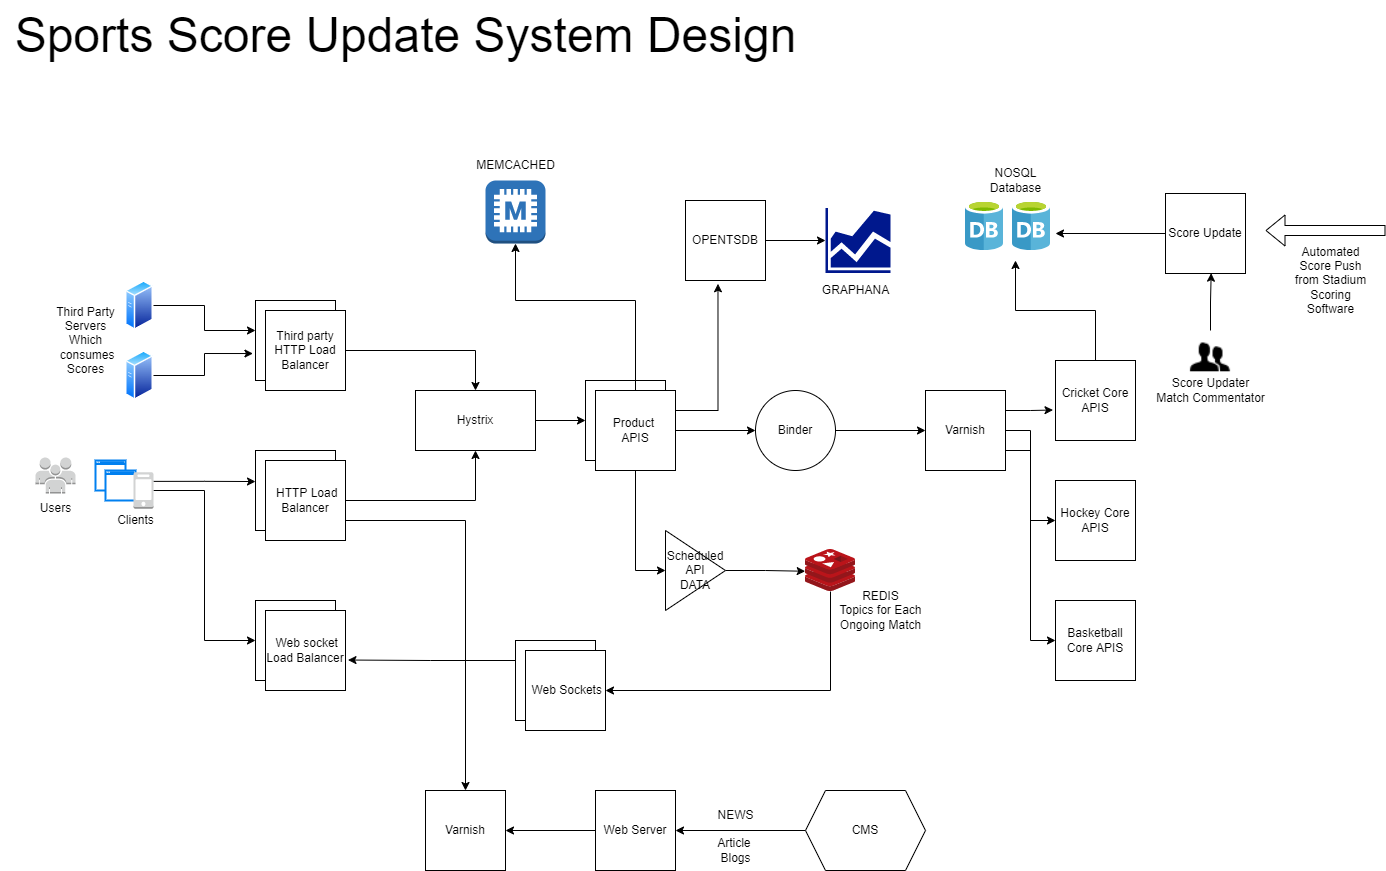

The diagram above was exported from draw.io. Its source (the exported page's mxGraphModel, read from the mxfile embedded in the PNG):
<mxGraphModel dx="1847" dy="1850" grid="1" gridSize="10" guides="1" tooltips="1" connect="1" arrows="1" fold="1" page="1" pageScale="1" pageWidth="850" pageHeight="1100" background="none" math="0" shadow="0">
  <root>
    <mxCell id="0" />
    <mxCell id="1" parent="0" />
    <mxCell id="csecMVpiRem83x2gj8RL-2" value="Third party HTTP Load Balancer" style="whiteSpace=wrap;html=1;aspect=fixed;" parent="1" vertex="1">
      <mxGeometry x="310" y="110" width="80" height="80" as="geometry" />
    </mxCell>
    <mxCell id="csecMVpiRem83x2gj8RL-20" style="edgeStyle=orthogonalEdgeStyle;rounded=0;orthogonalLoop=1;jettySize=auto;html=1;exitX=1;exitY=0.5;exitDx=0;exitDy=0;entryX=0.5;entryY=0;entryDx=0;entryDy=0;" parent="1" source="csecMVpiRem83x2gj8RL-3" target="csecMVpiRem83x2gj8RL-9" edge="1">
      <mxGeometry relative="1" as="geometry" />
    </mxCell>
    <mxCell id="csecMVpiRem83x2gj8RL-3" value="Third party HTTP Load Balancer" style="whiteSpace=wrap;html=1;aspect=fixed;" parent="1" vertex="1">
      <mxGeometry x="320" y="120" width="80" height="80" as="geometry" />
    </mxCell>
    <mxCell id="csecMVpiRem83x2gj8RL-4" value="&amp;nbsp;HTTP Load Balancer" style="whiteSpace=wrap;html=1;aspect=fixed;" parent="1" vertex="1">
      <mxGeometry x="310" y="260" width="80" height="80" as="geometry" />
    </mxCell>
    <mxCell id="csecMVpiRem83x2gj8RL-21" style="edgeStyle=orthogonalEdgeStyle;rounded=0;orthogonalLoop=1;jettySize=auto;html=1;" parent="1" source="csecMVpiRem83x2gj8RL-5" edge="1">
      <mxGeometry relative="1" as="geometry">
        <mxPoint x="530" y="260.0000000000001" as="targetPoint" />
      </mxGeometry>
    </mxCell>
    <mxCell id="csecMVpiRem83x2gj8RL-79" style="edgeStyle=orthogonalEdgeStyle;rounded=0;orthogonalLoop=1;jettySize=auto;html=1;exitX=1;exitY=0.75;exitDx=0;exitDy=0;entryX=0.5;entryY=0;entryDx=0;entryDy=0;" parent="1" source="csecMVpiRem83x2gj8RL-5" target="csecMVpiRem83x2gj8RL-26" edge="1">
      <mxGeometry relative="1" as="geometry" />
    </mxCell>
    <mxCell id="csecMVpiRem83x2gj8RL-5" value="&amp;nbsp;HTTP Load Balancer" style="whiteSpace=wrap;html=1;aspect=fixed;" parent="1" vertex="1">
      <mxGeometry x="320" y="270" width="80" height="80" as="geometry" />
    </mxCell>
    <mxCell id="csecMVpiRem83x2gj8RL-6" value="" style="whiteSpace=wrap;html=1;aspect=fixed;" parent="1" vertex="1">
      <mxGeometry x="310" y="410" width="80" height="80" as="geometry" />
    </mxCell>
    <mxCell id="csecMVpiRem83x2gj8RL-8" value="&amp;nbsp;Web socket Load Balancer" style="whiteSpace=wrap;html=1;aspect=fixed;" parent="1" vertex="1">
      <mxGeometry x="320" y="420" width="80" height="80" as="geometry" />
    </mxCell>
    <mxCell id="csecMVpiRem83x2gj8RL-40" style="edgeStyle=orthogonalEdgeStyle;rounded=0;orthogonalLoop=1;jettySize=auto;html=1;entryX=0;entryY=0.5;entryDx=0;entryDy=0;" parent="1" source="csecMVpiRem83x2gj8RL-9" target="csecMVpiRem83x2gj8RL-10" edge="1">
      <mxGeometry relative="1" as="geometry" />
    </mxCell>
    <mxCell id="csecMVpiRem83x2gj8RL-9" value="Hystrix" style="rounded=0;whiteSpace=wrap;html=1;" parent="1" vertex="1">
      <mxGeometry x="470" y="200" width="120" height="60" as="geometry" />
    </mxCell>
    <mxCell id="csecMVpiRem83x2gj8RL-10" value="" style="whiteSpace=wrap;html=1;aspect=fixed;" parent="1" vertex="1">
      <mxGeometry x="640" y="190" width="80" height="80" as="geometry" />
    </mxCell>
    <mxCell id="csecMVpiRem83x2gj8RL-23" style="edgeStyle=orthogonalEdgeStyle;rounded=0;orthogonalLoop=1;jettySize=auto;html=1;entryX=0;entryY=0.5;entryDx=0;entryDy=0;" parent="1" source="csecMVpiRem83x2gj8RL-11" target="csecMVpiRem83x2gj8RL-22" edge="1">
      <mxGeometry relative="1" as="geometry" />
    </mxCell>
    <mxCell id="csecMVpiRem83x2gj8RL-42" style="edgeStyle=orthogonalEdgeStyle;rounded=0;orthogonalLoop=1;jettySize=auto;html=1;entryX=0;entryY=0.5;entryDx=0;entryDy=0;" parent="1" source="csecMVpiRem83x2gj8RL-11" target="csecMVpiRem83x2gj8RL-12" edge="1">
      <mxGeometry relative="1" as="geometry" />
    </mxCell>
    <mxCell id="csecMVpiRem83x2gj8RL-49" style="edgeStyle=orthogonalEdgeStyle;rounded=0;orthogonalLoop=1;jettySize=auto;html=1;entryX=0.5;entryY=1;entryDx=0;entryDy=0;entryPerimeter=0;" parent="1" source="csecMVpiRem83x2gj8RL-11" target="csecMVpiRem83x2gj8RL-48" edge="1">
      <mxGeometry relative="1" as="geometry">
        <Array as="points">
          <mxPoint x="690" y="110" />
          <mxPoint x="570" y="110" />
        </Array>
      </mxGeometry>
    </mxCell>
    <mxCell id="csecMVpiRem83x2gj8RL-50" style="edgeStyle=orthogonalEdgeStyle;rounded=0;orthogonalLoop=1;jettySize=auto;html=1;exitX=1;exitY=0.25;exitDx=0;exitDy=0;entryX=0.406;entryY=1.041;entryDx=0;entryDy=0;entryPerimeter=0;" parent="1" source="csecMVpiRem83x2gj8RL-11" target="csecMVpiRem83x2gj8RL-17" edge="1">
      <mxGeometry relative="1" as="geometry" />
    </mxCell>
    <mxCell id="csecMVpiRem83x2gj8RL-11" value="Product&amp;nbsp;&lt;br&gt;APIS" style="whiteSpace=wrap;html=1;aspect=fixed;" parent="1" vertex="1">
      <mxGeometry x="650" y="200" width="80" height="80" as="geometry" />
    </mxCell>
    <mxCell id="csecMVpiRem83x2gj8RL-44" style="edgeStyle=orthogonalEdgeStyle;rounded=0;orthogonalLoop=1;jettySize=auto;html=1;entryX=0;entryY=0.5;entryDx=0;entryDy=0;" parent="1" source="csecMVpiRem83x2gj8RL-12" target="csecMVpiRem83x2gj8RL-13" edge="1">
      <mxGeometry relative="1" as="geometry" />
    </mxCell>
    <mxCell id="csecMVpiRem83x2gj8RL-12" value="Binder" style="ellipse;whiteSpace=wrap;html=1;aspect=fixed;" parent="1" vertex="1">
      <mxGeometry x="810" y="200" width="80" height="80" as="geometry" />
    </mxCell>
    <mxCell id="csecMVpiRem83x2gj8RL-45" style="edgeStyle=orthogonalEdgeStyle;rounded=0;orthogonalLoop=1;jettySize=auto;html=1;exitX=1;exitY=0.25;exitDx=0;exitDy=0;entryX=-0.031;entryY=0.619;entryDx=0;entryDy=0;entryPerimeter=0;" parent="1" source="csecMVpiRem83x2gj8RL-13" target="csecMVpiRem83x2gj8RL-14" edge="1">
      <mxGeometry relative="1" as="geometry" />
    </mxCell>
    <mxCell id="csecMVpiRem83x2gj8RL-46" style="edgeStyle=orthogonalEdgeStyle;rounded=0;orthogonalLoop=1;jettySize=auto;html=1;entryX=0;entryY=0.5;entryDx=0;entryDy=0;" parent="1" source="csecMVpiRem83x2gj8RL-13" target="csecMVpiRem83x2gj8RL-15" edge="1">
      <mxGeometry relative="1" as="geometry" />
    </mxCell>
    <mxCell id="csecMVpiRem83x2gj8RL-47" style="edgeStyle=orthogonalEdgeStyle;rounded=0;orthogonalLoop=1;jettySize=auto;html=1;exitX=1;exitY=0.75;exitDx=0;exitDy=0;entryX=0;entryY=0.5;entryDx=0;entryDy=0;" parent="1" source="csecMVpiRem83x2gj8RL-13" target="csecMVpiRem83x2gj8RL-16" edge="1">
      <mxGeometry relative="1" as="geometry" />
    </mxCell>
    <mxCell id="csecMVpiRem83x2gj8RL-13" value="Varnish" style="whiteSpace=wrap;html=1;aspect=fixed;" parent="1" vertex="1">
      <mxGeometry x="980" y="200" width="80" height="80" as="geometry" />
    </mxCell>
    <mxCell id="csecMVpiRem83x2gj8RL-53" style="edgeStyle=orthogonalEdgeStyle;rounded=0;orthogonalLoop=1;jettySize=auto;html=1;exitX=0.5;exitY=0;exitDx=0;exitDy=0;entryX=0.5;entryY=1;entryDx=0;entryDy=0;" parent="1" source="csecMVpiRem83x2gj8RL-14" edge="1">
      <mxGeometry relative="1" as="geometry">
        <mxPoint x="1070" y="70" as="targetPoint" />
      </mxGeometry>
    </mxCell>
    <mxCell id="csecMVpiRem83x2gj8RL-14" value="Cricket Core APIS" style="whiteSpace=wrap;html=1;aspect=fixed;" parent="1" vertex="1">
      <mxGeometry x="1110" y="170" width="80" height="80" as="geometry" />
    </mxCell>
    <mxCell id="csecMVpiRem83x2gj8RL-15" value="Hockey Core APIS" style="whiteSpace=wrap;html=1;aspect=fixed;" parent="1" vertex="1">
      <mxGeometry x="1110" y="290" width="80" height="80" as="geometry" />
    </mxCell>
    <mxCell id="csecMVpiRem83x2gj8RL-16" value="Basketball Core APIS" style="whiteSpace=wrap;html=1;aspect=fixed;" parent="1" vertex="1">
      <mxGeometry x="1110" y="410" width="80" height="80" as="geometry" />
    </mxCell>
    <mxCell id="csecMVpiRem83x2gj8RL-19" style="edgeStyle=orthogonalEdgeStyle;rounded=0;orthogonalLoop=1;jettySize=auto;html=1;exitX=1;exitY=0.5;exitDx=0;exitDy=0;entryX=0;entryY=0.5;entryDx=0;entryDy=0;entryPerimeter=0;" parent="1" source="csecMVpiRem83x2gj8RL-17" target="csecMVpiRem83x2gj8RL-18" edge="1">
      <mxGeometry relative="1" as="geometry" />
    </mxCell>
    <mxCell id="csecMVpiRem83x2gj8RL-17" value="OPENTSDB" style="whiteSpace=wrap;html=1;aspect=fixed;" parent="1" vertex="1">
      <mxGeometry x="740" y="10" width="80" height="80" as="geometry" />
    </mxCell>
    <mxCell id="csecMVpiRem83x2gj8RL-18" value="" style="sketch=0;aspect=fixed;pointerEvents=1;shadow=0;dashed=0;html=1;strokeColor=none;labelPosition=center;verticalLabelPosition=bottom;verticalAlign=top;align=center;fillColor=#00188D;shape=mxgraph.mscae.general.graph" parent="1" vertex="1">
      <mxGeometry x="880" y="17.5" width="65" height="65" as="geometry" />
    </mxCell>
    <mxCell id="csecMVpiRem83x2gj8RL-83" style="edgeStyle=orthogonalEdgeStyle;rounded=0;orthogonalLoop=1;jettySize=auto;html=1;entryX=-0.006;entryY=0.518;entryDx=0;entryDy=0;entryPerimeter=0;" parent="1" source="csecMVpiRem83x2gj8RL-22" target="csecMVpiRem83x2gj8RL-36" edge="1">
      <mxGeometry relative="1" as="geometry" />
    </mxCell>
    <mxCell id="csecMVpiRem83x2gj8RL-22" value="Scheduled&lt;br&gt;API&lt;br&gt;DATA" style="triangle;whiteSpace=wrap;html=1;" parent="1" vertex="1">
      <mxGeometry x="720" y="340" width="60" height="80" as="geometry" />
    </mxCell>
    <mxCell id="csecMVpiRem83x2gj8RL-35" style="edgeStyle=orthogonalEdgeStyle;rounded=0;orthogonalLoop=1;jettySize=auto;html=1;exitX=0;exitY=0.25;exitDx=0;exitDy=0;entryX=1.031;entryY=0.619;entryDx=0;entryDy=0;entryPerimeter=0;" parent="1" source="csecMVpiRem83x2gj8RL-24" target="csecMVpiRem83x2gj8RL-8" edge="1">
      <mxGeometry relative="1" as="geometry" />
    </mxCell>
    <mxCell id="csecMVpiRem83x2gj8RL-24" value="" style="whiteSpace=wrap;html=1;aspect=fixed;" parent="1" vertex="1">
      <mxGeometry x="570" y="450" width="80" height="80" as="geometry" />
    </mxCell>
    <mxCell id="csecMVpiRem83x2gj8RL-25" value="&amp;nbsp;Web Sockets" style="whiteSpace=wrap;html=1;aspect=fixed;" parent="1" vertex="1">
      <mxGeometry x="580" y="460" width="80" height="80" as="geometry" />
    </mxCell>
    <mxCell id="csecMVpiRem83x2gj8RL-26" value="Varnish" style="whiteSpace=wrap;html=1;aspect=fixed;" parent="1" vertex="1">
      <mxGeometry x="480" y="600" width="80" height="80" as="geometry" />
    </mxCell>
    <mxCell id="csecMVpiRem83x2gj8RL-30" style="edgeStyle=orthogonalEdgeStyle;rounded=0;orthogonalLoop=1;jettySize=auto;html=1;entryX=1;entryY=0.5;entryDx=0;entryDy=0;" parent="1" source="csecMVpiRem83x2gj8RL-27" target="csecMVpiRem83x2gj8RL-26" edge="1">
      <mxGeometry relative="1" as="geometry" />
    </mxCell>
    <mxCell id="csecMVpiRem83x2gj8RL-27" value="Web Server" style="whiteSpace=wrap;html=1;aspect=fixed;" parent="1" vertex="1">
      <mxGeometry x="650" y="600" width="80" height="80" as="geometry" />
    </mxCell>
    <mxCell id="csecMVpiRem83x2gj8RL-29" style="edgeStyle=orthogonalEdgeStyle;rounded=0;orthogonalLoop=1;jettySize=auto;html=1;entryX=1;entryY=0.5;entryDx=0;entryDy=0;" parent="1" source="csecMVpiRem83x2gj8RL-28" target="csecMVpiRem83x2gj8RL-27" edge="1">
      <mxGeometry relative="1" as="geometry" />
    </mxCell>
    <mxCell id="csecMVpiRem83x2gj8RL-28" value="CMS" style="shape=hexagon;perimeter=hexagonPerimeter2;whiteSpace=wrap;html=1;fixedSize=1;" parent="1" vertex="1">
      <mxGeometry x="860" y="600" width="120" height="80" as="geometry" />
    </mxCell>
    <mxCell id="csecMVpiRem83x2gj8RL-31" value="NEWS" style="text;html=1;align=center;verticalAlign=middle;resizable=0;points=[];autosize=1;strokeColor=none;fillColor=none;" parent="1" vertex="1">
      <mxGeometry x="760" y="610" width="60" height="30" as="geometry" />
    </mxCell>
    <mxCell id="csecMVpiRem83x2gj8RL-34" value="Article&amp;nbsp;&lt;br&gt;Blogs" style="text;html=1;align=center;verticalAlign=middle;resizable=0;points=[];autosize=1;strokeColor=none;fillColor=none;" parent="1" vertex="1">
      <mxGeometry x="760" y="640" width="60" height="40" as="geometry" />
    </mxCell>
    <mxCell id="csecMVpiRem83x2gj8RL-37" style="edgeStyle=orthogonalEdgeStyle;rounded=0;orthogonalLoop=1;jettySize=auto;html=1;entryX=1;entryY=0.5;entryDx=0;entryDy=0;" parent="1" source="csecMVpiRem83x2gj8RL-36" target="csecMVpiRem83x2gj8RL-25" edge="1">
      <mxGeometry relative="1" as="geometry">
        <Array as="points">
          <mxPoint x="885" y="500" />
        </Array>
      </mxGeometry>
    </mxCell>
    <mxCell id="csecMVpiRem83x2gj8RL-36" value="" style="sketch=0;aspect=fixed;html=1;points=[];align=center;image;fontSize=12;image=img/lib/mscae/Cache_Redis_Product.svg;" parent="1" vertex="1">
      <mxGeometry x="860" y="359" width="50" height="42" as="geometry" />
    </mxCell>
    <mxCell id="csecMVpiRem83x2gj8RL-39" value="REDIS&lt;br&gt;Topics for Each&lt;br&gt;Ongoing Match" style="text;html=1;align=center;verticalAlign=middle;resizable=0;points=[];autosize=1;strokeColor=none;fillColor=none;" parent="1" vertex="1">
      <mxGeometry x="880" y="390" width="110" height="60" as="geometry" />
    </mxCell>
    <mxCell id="csecMVpiRem83x2gj8RL-48" value="" style="outlineConnect=0;dashed=0;verticalLabelPosition=bottom;verticalAlign=top;align=center;html=1;shape=mxgraph.aws3.memcached;fillColor=#2E73B8;gradientColor=none;" parent="1" vertex="1">
      <mxGeometry x="540" y="-10" width="60" height="63" as="geometry" />
    </mxCell>
    <mxCell id="csecMVpiRem83x2gj8RL-52" value="NOSQL&lt;br&gt;Database" style="text;html=1;align=center;verticalAlign=middle;resizable=0;points=[];autosize=1;strokeColor=none;fillColor=none;" parent="1" vertex="1">
      <mxGeometry x="1035" y="-30" width="70" height="40" as="geometry" />
    </mxCell>
    <mxCell id="csecMVpiRem83x2gj8RL-64" style="edgeStyle=orthogonalEdgeStyle;rounded=0;orthogonalLoop=1;jettySize=auto;html=1;" parent="1" source="csecMVpiRem83x2gj8RL-54" edge="1">
      <mxGeometry relative="1" as="geometry">
        <mxPoint x="1110" y="43" as="targetPoint" />
      </mxGeometry>
    </mxCell>
    <mxCell id="csecMVpiRem83x2gj8RL-54" value="Score Update" style="whiteSpace=wrap;html=1;aspect=fixed;" parent="1" vertex="1">
      <mxGeometry x="1220" y="3" width="80" height="80" as="geometry" />
    </mxCell>
    <mxCell id="csecMVpiRem83x2gj8RL-58" style="edgeStyle=orthogonalEdgeStyle;rounded=0;orthogonalLoop=1;jettySize=auto;html=1;entryX=0.571;entryY=0.996;entryDx=0;entryDy=0;entryPerimeter=0;" parent="1" source="csecMVpiRem83x2gj8RL-55" target="csecMVpiRem83x2gj8RL-54" edge="1">
      <mxGeometry relative="1" as="geometry" />
    </mxCell>
    <mxCell id="csecMVpiRem83x2gj8RL-55" value="" style="shape=image;html=1;verticalAlign=top;verticalLabelPosition=bottom;labelBackgroundColor=#ffffff;imageAspect=0;aspect=fixed;image=https://cdn0.iconfinder.com/data/icons/iconsweets2/40/users_multiple.png" parent="1" vertex="1">
      <mxGeometry x="1240" y="140" width="50" height="50" as="geometry" />
    </mxCell>
    <mxCell id="csecMVpiRem83x2gj8RL-59" value="Score Updater&lt;br&gt;Match Commentator" style="text;html=1;align=center;verticalAlign=middle;resizable=0;points=[];autosize=1;strokeColor=none;fillColor=none;" parent="1" vertex="1">
      <mxGeometry x="1200" y="180" width="130" height="40" as="geometry" />
    </mxCell>
    <mxCell id="csecMVpiRem83x2gj8RL-60" value="" style="shape=flexArrow;endArrow=classic;html=1;rounded=0;" parent="1" edge="1">
      <mxGeometry width="50" height="50" relative="1" as="geometry">
        <mxPoint x="1440" y="40" as="sourcePoint" />
        <mxPoint x="1320" y="40" as="targetPoint" />
      </mxGeometry>
    </mxCell>
    <mxCell id="csecMVpiRem83x2gj8RL-62" value="Automated&lt;br&gt;Score Push&lt;br&gt;from Stadium&lt;br&gt;Scoring&lt;br&gt;Software" style="text;html=1;align=center;verticalAlign=middle;resizable=0;points=[];autosize=1;strokeColor=none;fillColor=none;" parent="1" vertex="1">
      <mxGeometry x="1340" y="45" width="90" height="90" as="geometry" />
    </mxCell>
    <mxCell id="csecMVpiRem83x2gj8RL-67" style="edgeStyle=orthogonalEdgeStyle;rounded=0;orthogonalLoop=1;jettySize=auto;html=1;entryX=0;entryY=0.375;entryDx=0;entryDy=0;entryPerimeter=0;" parent="1" source="csecMVpiRem83x2gj8RL-65" target="csecMVpiRem83x2gj8RL-2" edge="1">
      <mxGeometry relative="1" as="geometry" />
    </mxCell>
    <mxCell id="csecMVpiRem83x2gj8RL-65" value="" style="aspect=fixed;perimeter=ellipsePerimeter;html=1;align=center;shadow=0;dashed=0;spacingTop=3;image;image=img/lib/active_directory/generic_server.svg;" parent="1" vertex="1">
      <mxGeometry x="180" y="90" width="28.000000000000004" height="50" as="geometry" />
    </mxCell>
    <mxCell id="csecMVpiRem83x2gj8RL-68" style="edgeStyle=orthogonalEdgeStyle;rounded=0;orthogonalLoop=1;jettySize=auto;html=1;exitX=1;exitY=0.5;exitDx=0;exitDy=0;entryX=-0.032;entryY=0.663;entryDx=0;entryDy=0;entryPerimeter=0;" parent="1" source="csecMVpiRem83x2gj8RL-66" target="csecMVpiRem83x2gj8RL-2" edge="1">
      <mxGeometry relative="1" as="geometry" />
    </mxCell>
    <mxCell id="csecMVpiRem83x2gj8RL-66" value="" style="aspect=fixed;perimeter=ellipsePerimeter;html=1;align=center;shadow=0;dashed=0;spacingTop=3;image;image=img/lib/active_directory/generic_server.svg;" parent="1" vertex="1">
      <mxGeometry x="180" y="160" width="28.000000000000004" height="50" as="geometry" />
    </mxCell>
    <mxCell id="csecMVpiRem83x2gj8RL-69" value="Third Party&lt;br&gt;Servers&lt;br&gt;Which&lt;br&gt;&amp;nbsp;consumes&lt;br&gt;Scores" style="text;html=1;align=center;verticalAlign=middle;resizable=0;points=[];autosize=1;strokeColor=none;fillColor=none;" parent="1" vertex="1">
      <mxGeometry x="100" y="105" width="80" height="90" as="geometry" />
    </mxCell>
    <mxCell id="csecMVpiRem83x2gj8RL-70" value="" style="html=1;verticalLabelPosition=bottom;align=center;labelBackgroundColor=#ffffff;verticalAlign=top;strokeWidth=2;strokeColor=#0080F0;shadow=0;dashed=0;shape=mxgraph.ios7.icons.window;" parent="1" vertex="1">
      <mxGeometry x="150" y="270" width="30" height="30" as="geometry" />
    </mxCell>
    <mxCell id="csecMVpiRem83x2gj8RL-71" value="" style="html=1;verticalLabelPosition=bottom;align=center;labelBackgroundColor=#ffffff;verticalAlign=top;strokeWidth=2;strokeColor=#0080F0;shadow=0;dashed=0;shape=mxgraph.ios7.icons.window;" parent="1" vertex="1">
      <mxGeometry x="160" y="280" width="30" height="30" as="geometry" />
    </mxCell>
    <mxCell id="csecMVpiRem83x2gj8RL-76" style="edgeStyle=orthogonalEdgeStyle;rounded=0;orthogonalLoop=1;jettySize=auto;html=1;exitX=1;exitY=0.25;exitDx=0;exitDy=0;exitPerimeter=0;entryX=0;entryY=0.388;entryDx=0;entryDy=0;entryPerimeter=0;" parent="1" source="csecMVpiRem83x2gj8RL-73" target="csecMVpiRem83x2gj8RL-4" edge="1">
      <mxGeometry relative="1" as="geometry" />
    </mxCell>
    <mxCell id="csecMVpiRem83x2gj8RL-77" style="edgeStyle=orthogonalEdgeStyle;rounded=0;orthogonalLoop=1;jettySize=auto;html=1;entryX=0;entryY=0.5;entryDx=0;entryDy=0;" parent="1" source="csecMVpiRem83x2gj8RL-73" target="csecMVpiRem83x2gj8RL-6" edge="1">
      <mxGeometry relative="1" as="geometry">
        <mxPoint x="280" y="470" as="targetPoint" />
      </mxGeometry>
    </mxCell>
    <mxCell id="csecMVpiRem83x2gj8RL-73" value="" style="outlineConnect=0;dashed=0;verticalLabelPosition=bottom;verticalAlign=top;align=center;html=1;shape=mxgraph.aws3.mobile_client;fillColor=#D2D3D3;gradientColor=none;" parent="1" vertex="1">
      <mxGeometry x="188" y="281.75" width="20" height="36.5" as="geometry" />
    </mxCell>
    <mxCell id="csecMVpiRem83x2gj8RL-74" value="Clients" style="text;html=1;align=center;verticalAlign=middle;resizable=0;points=[];autosize=1;strokeColor=none;fillColor=none;" parent="1" vertex="1">
      <mxGeometry x="160" y="315" width="60" height="30" as="geometry" />
    </mxCell>
    <mxCell id="csecMVpiRem83x2gj8RL-75" value="" style="outlineConnect=0;dashed=0;verticalLabelPosition=bottom;verticalAlign=top;align=center;html=1;shape=mxgraph.aws3.users;fillColor=#D2D3D3;gradientColor=none;" parent="1" vertex="1">
      <mxGeometry x="90" y="267" width="40" height="36" as="geometry" />
    </mxCell>
    <mxCell id="csecMVpiRem83x2gj8RL-78" value="Users" style="text;html=1;align=center;verticalAlign=middle;resizable=0;points=[];autosize=1;strokeColor=none;fillColor=none;" parent="1" vertex="1">
      <mxGeometry x="85" y="303" width="50" height="30" as="geometry" />
    </mxCell>
    <mxCell id="csecMVpiRem83x2gj8RL-80" value="MEMCACHED" style="text;html=1;align=center;verticalAlign=middle;resizable=0;points=[];autosize=1;strokeColor=none;fillColor=none;" parent="1" vertex="1">
      <mxGeometry x="520" y="-40" width="100" height="30" as="geometry" />
    </mxCell>
    <mxCell id="csecMVpiRem83x2gj8RL-81" value="GRAPHANA" style="text;html=1;align=center;verticalAlign=middle;resizable=0;points=[];autosize=1;strokeColor=none;fillColor=none;" parent="1" vertex="1">
      <mxGeometry x="865" y="85" width="90" height="30" as="geometry" />
    </mxCell>
    <mxCell id="csecMVpiRem83x2gj8RL-84" value="&lt;font style=&quot;font-size: 48px;&quot;&gt;Sports Score Update System Design&lt;br&gt;&lt;/font&gt;" style="text;html=1;align=center;verticalAlign=middle;resizable=0;points=[];autosize=1;strokeColor=none;fillColor=none;" parent="1" vertex="1">
      <mxGeometry x="55" y="-190" width="810" height="70" as="geometry" />
    </mxCell>
    <mxCell id="csecMVpiRem83x2gj8RL-85" value="" style="sketch=0;aspect=fixed;html=1;points=[];align=center;image;fontSize=12;image=img/lib/mscae/Database_General.svg;" parent="1" vertex="1">
      <mxGeometry x="1020" y="10" width="38" height="50" as="geometry" />
    </mxCell>
    <mxCell id="csecMVpiRem83x2gj8RL-86" value="" style="sketch=0;aspect=fixed;html=1;points=[];align=center;image;fontSize=12;image=img/lib/mscae/Database_General.svg;" parent="1" vertex="1">
      <mxGeometry x="1067" y="10" width="38" height="50" as="geometry" />
    </mxCell>
  </root>
</mxGraphModel>